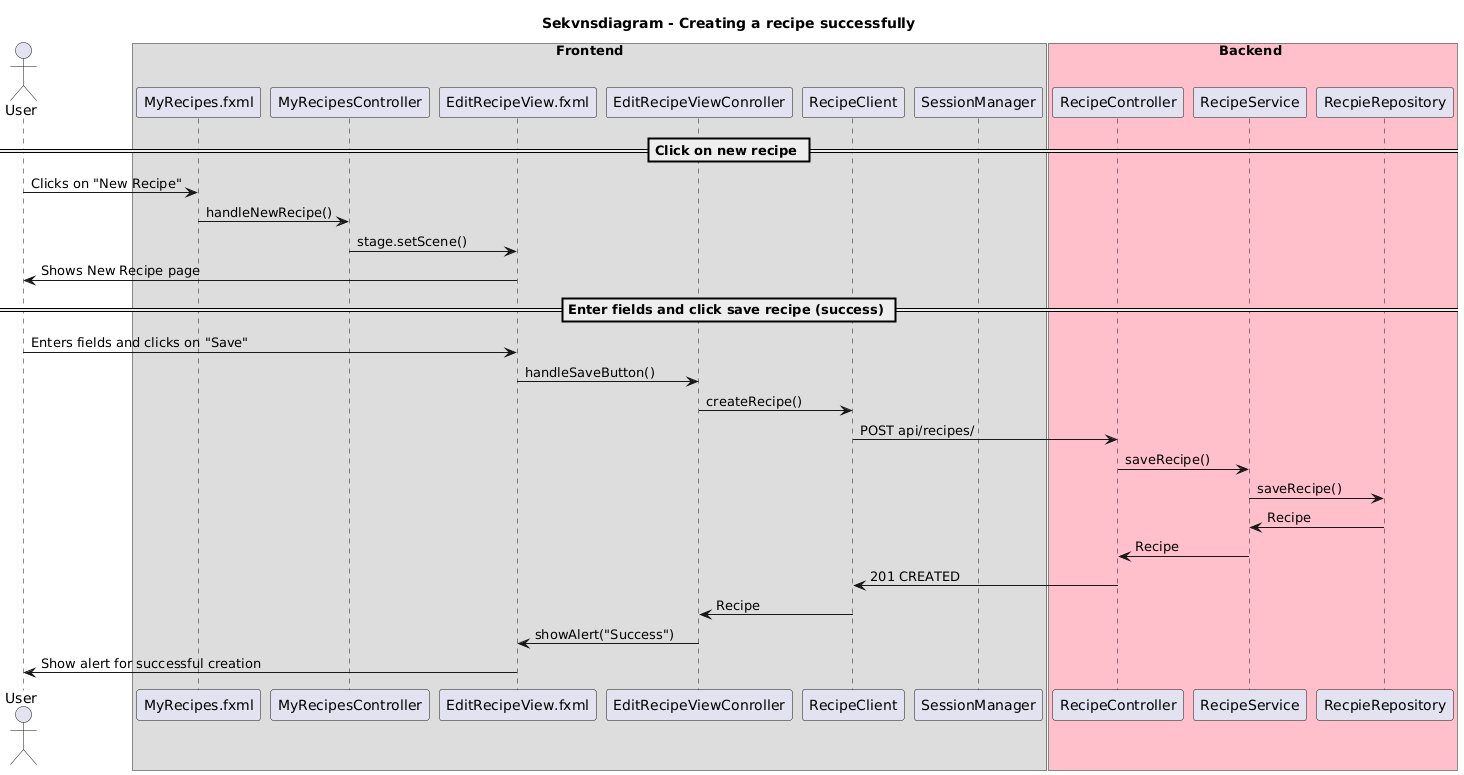

The diagram above was rendered by PlantUML. Its source (embedded in the PNG):
@startuml
title Sekvnsdiagram - Creating a recipe successfully

Actor User as user

box Frontend
    participant "MyRecipes.fxml" as MR
    participant "MyRecipesController" as MRC
    participant "EditRecipeView.fxml" as ERV
    participant "EditRecipeViewConroller" as ERVC
    participant "RecipeClient" as RC
    participant "SessionManager" as SM
    
box Backend #Pink
    participant "RecipeController" as RC2
    participant "RecipeService" as RS
    participant "RecpieRepository" as RP

== Click on new recipe ==

user -> MR: Clicks on "New Recipe"
MR -> MRC: handleNewRecipe()
MRC -> ERV: stage.setScene()
ERV -> user: Shows New Recipe page

== Enter fields and click save recipe (success) ==

user -> ERV: Enters fields and clicks on "Save"
ERV -> ERVC: handleSaveButton()
ERVC -> RC: createRecipe()
RC -> RC2: POST api/recipes/
RC2 -> RS: saveRecipe()
RS -> RP: saveRecipe()
RP -> RS: Recipe
RS -> RC2: Recipe
RC2 -> RC: 201 CREATED
RC -> ERVC: Recipe 
ERVC -> ERV: showAlert("Success")
ERV -> user: Show alert for successful creation
@enduml